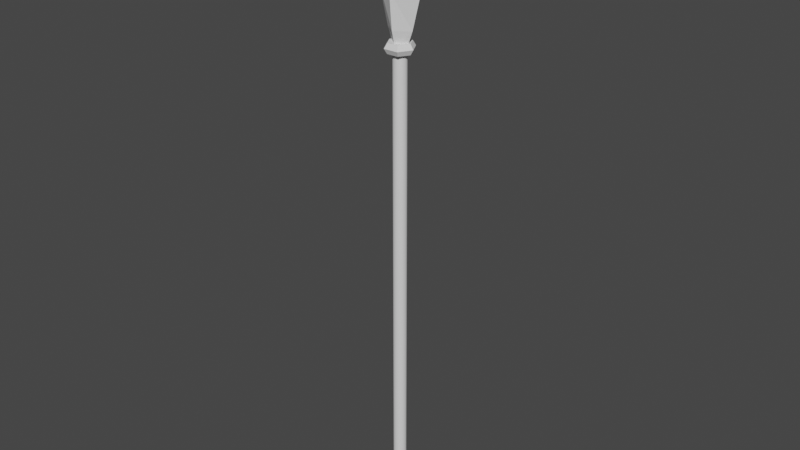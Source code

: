 # Source: Spear_Old_1.blend  (saved by Blender 2.91.10; exported with 4.5.12 LTS)
import bpy
from mathutils import Matrix  # noqa: F401  (used for matrix-valued properties, if any)

bpy.ops.wm.read_factory_settings(use_empty=True)
scene = bpy.context.scene
scene.name = 'Scene'

# ---- collections
col_collection = bpy.data.collections.new('Collection'); scene.collection.children.link(col_collection)

# ---- world
world_world = bpy.data.worlds.new('World'); scene.world = world_world
world_world.use_nodes = True; world_world.node_tree.nodes.clear()
_N = world_world.node_tree.nodes; _L = world_world.node_tree.links
n0 = _N.new('ShaderNodeOutputWorld'); n0.name = 'World Output'; n0.location = (300, 300)
n1 = _N.new('ShaderNodeBackground'); n1.name = 'Background'; n1.location = (10, 300)
n1.inputs[0].default_value = (0.05088, 0.05088, 0.05088, 1.0)
_L.new(n1.outputs[0], n0.inputs[0])
n0.is_active_output = True
world_world.color = (0.05088, 0.05088, 0.05088)
world_world.use_sun_shadow = False
world_world.sun_shadow_jitter_overblur = 0.0

# ---- meshes
me_cube_001 = bpy.data.meshes.new('Cube.001')
me_cube_001.from_pydata([(-1.0, -1.0, -1.0), (-1.665, -1.665, 1.0), (-0.7809, 0.7809, -1.0), (-1.035, 1.035, 1.0), (0.7809, -0.7809, -1.0), (1.035, -1.035, 1.0), (1.0, 1.0, -1.0), (1.665, 1.665, 1.0), (-0.4987, 0.4987, -1.867), (-0.5837, -0.5837, -1.867), (0.5837, 0.5837, -1.867), (0.4987, -0.4987, -1.867), (-0.0165, -0.0165, 6.186), (-0.01178, 0.01178, 6.186), (0.0165, 0.0165, 6.186), (0.01178, -0.01178, 6.186)], [], [(0, 1, 3, 2), (2, 3, 7, 6), (6, 7, 5, 4), (4, 5, 1, 0), (6, 4, 11, 10), (7, 3, 13, 14), (8, 10, 11, 9), (4, 0, 9, 11), (2, 6, 10, 8), (0, 2, 8, 9), (14, 13, 12, 15), (5, 7, 14, 15), (3, 1, 12, 13), (1, 5, 15, 12)])
_uv = me_cube_001.uv_layers.new(name='UVMap')
_uv.uv.foreach_set('vector', [0.375, 0.0, 0.625, 0.0, 0.625, 0.25, 0.375, 0.25, 0.375, 0.25, 0.625, 0.25, 0.625, 0.5, 0.375, 0.5, 0.375, 0.5, 0.625, 0.5, 0.625, 0.75, 0.375, 0.75, 0.375, 0.75, 0.625, 0.75, 0.625, 1.0, 0.375, 1.0, 0.375, 0.5, 0.375, 0.75, 0.375, 0.75, 0.375, 0.5, 0.625, 0.5, 0.625, 0.25, 0.625, 0.25, 0.625, 0.5, 0.125, 0.5, 0.375, 0.5, 0.375, 0.75, 0.125, 0.75, 0.375, 0.75, 0.375, 1.0, 0.375, 1.0, 0.375, 0.75, 0.375, 0.25, 0.375, 0.5, 0.375, 0.5, 0.375, 0.25, 0.375, 0.0, 0.375, 0.25, 0.375, 0.25, 0.375, 0.0, 0.625, 0.5, 0.875, 0.5, 0.875, 0.75, 0.625, 0.75, 0.625, 0.75, 0.625, 0.5, 0.625, 0.5, 0.625, 0.75, 0.625, 0.25, 0.625, 0.0, 0.625, 0.0, 0.625, 0.25, 0.625, 1.0, 0.625, 0.75, 0.625, 0.75, 0.625, 1.0])
me_cube_001.use_remesh_fix_poles = True
me_cube_001.use_remesh_preserve_attributes = False
me_cube_001.use_mirror_vertex_groups = False
me_cube_001.update()
me_torus = bpy.data.meshes.new('Torus')
me_torus.from_pydata([(0.64, 0.0, 0.0), (0.515, 0.0, 0.2165), (0.265, 0.0, 0.2165), (0.14, 0.0, 3.062e-17), (0.265, 0.0, -0.2165), (0.515, 0.0, -0.2165), (0.32, 0.5543, 0.0), (0.2575, 0.446, 0.2165), (0.1325, 0.2295, 0.2165), (0.07, 0.1212, 3.062e-17), (0.1325, 0.2295, -0.2165), (0.2575, 0.446, -0.2165), (-0.32, 0.5543, 0.0), (-0.2575, 0.446, 0.2165), (-0.1325, 0.2295, 0.2165), (-0.07, 0.1212, 3.062e-17), (-0.1325, 0.2295, -0.2165), (-0.2575, 0.446, -0.2165), (-0.64, 5.595e-08, 0.0), (-0.515, 4.502e-08, 0.2165), (-0.265, 2.317e-08, 0.2165), (-0.14, 1.224e-08, 3.062e-17), (-0.265, 2.317e-08, -0.2165), (-0.515, 4.502e-08, -0.2165), (-0.32, -0.5543, 0.0), (-0.2575, -0.446, 0.2165), (-0.1325, -0.2295, 0.2165), (-0.07, -0.1212, 3.062e-17), (-0.1325, -0.2295, -0.2165), (-0.2575, -0.446, -0.2165), (0.32, -0.5543, 0.0), (0.2575, -0.446, 0.2165), (0.1325, -0.2295, 0.2165), (0.07, -0.1212, 3.062e-17), (0.1325, -0.2295, -0.2165), (0.2575, -0.446, -0.2165)], [], [(0, 6, 7, 1), (1, 7, 8, 2), (2, 8, 9, 3), (3, 9, 10, 4), (4, 10, 11, 5), (5, 11, 6, 0), (6, 12, 13, 7), (7, 13, 14, 8), (8, 14, 15, 9), (9, 15, 16, 10), (10, 16, 17, 11), (11, 17, 12, 6), (12, 18, 19, 13), (13, 19, 20, 14), (14, 20, 21, 15), (15, 21, 22, 16), (16, 22, 23, 17), (17, 23, 18, 12), (18, 24, 25, 19), (19, 25, 26, 20), (20, 26, 27, 21), (21, 27, 28, 22), (22, 28, 29, 23), (23, 29, 24, 18), (24, 30, 31, 25), (25, 31, 32, 26), (26, 32, 33, 27), (27, 33, 34, 28), (28, 34, 35, 29), (29, 35, 30, 24), (30, 0, 1, 31), (31, 1, 2, 32), (32, 2, 3, 33), (33, 3, 4, 34), (34, 4, 5, 35), (35, 5, 0, 30)])
_uv = me_torus.uv_layers.new(name='UVMap')
_uv.uv.foreach_set('vector', [0.5, 0.5, 0.6667, 0.5, 0.6667, 0.6667, 0.5, 0.6667, 0.5, 0.6667, 0.6667, 0.6667, 0.6667, 0.8333, 0.5, 0.8333, 0.5, 0.8333, 0.6667, 0.8333, 0.6667, 1.0, 0.5, 1.0, 0.5, -1.11e-16, 0.6667, -1.11e-16, 0.6667, 0.1667, 0.5, 0.1667, 0.5, 0.1667, 0.6667, 0.1667, 0.6667, 0.3333, 0.5, 0.3333, 0.5, 0.3333, 0.6667, 0.3333, 0.6667, 0.5, 0.5, 0.5, 0.6667, 0.5, 0.8333, 0.5, 0.8333, 0.6667, 0.6667, 0.6667, 0.6667, 0.6667, 0.8333, 0.6667, 0.8333, 0.8333, 0.6667, 0.8333, 0.6667, 0.8333, 0.8333, 0.8333, 0.8333, 1.0, 0.6667, 1.0, 0.6667, -1.11e-16, 0.8333, -1.11e-16, 0.8333, 0.1667, 0.6667, 0.1667, 0.6667, 0.1667, 0.8333, 0.1667, 0.8333, 0.3333, 0.6667, 0.3333, 0.6667, 0.3333, 0.8333, 0.3333, 0.8333, 0.5, 0.6667, 0.5, 0.8333, 0.5, 1.0, 0.5, 1.0, 0.6667, 0.8333, 0.6667, 0.8333, 0.6667, 1.0, 0.6667, 1.0, 0.8333, 0.8333, 0.8333, 0.8333, 0.8333, 1.0, 0.8333, 1.0, 1.0, 0.8333, 1.0, 0.8333, -1.11e-16, 1.0, -1.11e-16, 1.0, 0.1667, 0.8333, 0.1667, 0.8333, 0.1667, 1.0, 0.1667, 1.0, 0.3333, 0.8333, 0.3333, 0.8333, 0.3333, 1.0, 0.3333, 1.0, 0.5, 0.8333, 0.5, -1.11e-16, 0.5, 0.1667, 0.5, 0.1667, 0.6667, -1.11e-16, 0.6667, -1.11e-16, 0.6667, 0.1667, 0.6667, 0.1667, 0.8333, -1.11e-16, 0.8333, -1.11e-16, 0.8333, 0.1667, 0.8333, 0.1667, 1.0, -1.11e-16, 1.0, -1.11e-16, -1.11e-16, 0.1667, -1.11e-16, 0.1667, 0.1667, -1.11e-16, 0.1667, -1.11e-16, 0.1667, 0.1667, 0.1667, 0.1667, 0.3333, -1.11e-16, 0.3333, -1.11e-16, 0.3333, 0.1667, 0.3333, 0.1667, 0.5, -1.11e-16, 0.5, 0.1667, 0.5, 0.3333, 0.5, 0.3333, 0.6667, 0.1667, 0.6667, 0.1667, 0.6667, 0.3333, 0.6667, 0.3333, 0.8333, 0.1667, 0.8333, 0.1667, 0.8333, 0.3333, 0.8333, 0.3333, 1.0, 0.1667, 1.0, 0.1667, -1.11e-16, 0.3333, -1.11e-16, 0.3333, 0.1667, 0.1667, 0.1667, 0.1667, 0.1667, 0.3333, 0.1667, 0.3333, 0.3333, 0.1667, 0.3333, 0.1667, 0.3333, 0.3333, 0.3333, 0.3333, 0.5, 0.1667, 0.5, 0.3333, 0.5, 0.5, 0.5, 0.5, 0.6667, 0.3333, 0.6667, 0.3333, 0.6667, 0.5, 0.6667, 0.5, 0.8333, 0.3333, 0.8333, 0.3333, 0.8333, 0.5, 0.8333, 0.5, 1.0, 0.3333, 1.0, 0.3333, -1.11e-16, 0.5, -1.11e-16, 0.5, 0.1667, 0.3333, 0.1667, 0.3333, 0.1667, 0.5, 0.1667, 0.5, 0.3333, 0.3333, 0.3333, 0.3333, 0.3333, 0.5, 0.3333, 0.5, 0.5, 0.3333, 0.5])
me_torus.use_remesh_fix_poles = True
me_torus.use_remesh_preserve_attributes = False
me_torus.use_mirror_vertex_groups = False
me_torus.update()
me_torus_001 = bpy.data.meshes.new('Torus.001')
me_torus_001.from_pydata([(0.64, 0.0, 0.0), (0.515, 0.0, 0.2165), (0.265, 0.0, 0.2165), (0.14, 0.0, 3.062e-17), (0.265, 0.0, -0.2165), (0.515, 0.0, -0.2165), (0.32, 0.5543, 0.0), (0.2575, 0.446, 0.2165), (0.1325, 0.2295, 0.2165), (0.07, 0.1212, 3.062e-17), (0.1325, 0.2295, -0.2165), (0.2575, 0.446, -0.2165), (-0.32, 0.5543, 0.0), (-0.2575, 0.446, 0.2165), (-0.1325, 0.2295, 0.2165), (-0.07, 0.1212, 3.062e-17), (-0.1325, 0.2295, -0.2165), (-0.2575, 0.446, -0.2165), (-0.64, 5.595e-08, 0.0), (-0.515, 4.502e-08, 0.2165), (-0.265, 2.317e-08, 0.2165), (-0.14, 1.224e-08, 3.062e-17), (-0.265, 2.317e-08, -0.2165), (-0.515, 4.502e-08, -0.2165), (-0.32, -0.5543, 0.0), (-0.2575, -0.446, 0.2165), (-0.1325, -0.2295, 0.2165), (-0.07, -0.1212, 3.062e-17), (-0.1325, -0.2295, -0.2165), (-0.2575, -0.446, -0.2165), (0.32, -0.5543, 0.0), (0.2575, -0.446, 0.2165), (0.1325, -0.2295, 0.2165), (0.07, -0.1212, 3.062e-17), (0.1325, -0.2295, -0.2165), (0.2575, -0.446, -0.2165)], [], [(0, 6, 7, 1), (1, 7, 8, 2), (2, 8, 9, 3), (3, 9, 10, 4), (4, 10, 11, 5), (5, 11, 6, 0), (6, 12, 13, 7), (7, 13, 14, 8), (8, 14, 15, 9), (9, 15, 16, 10), (10, 16, 17, 11), (11, 17, 12, 6), (12, 18, 19, 13), (13, 19, 20, 14), (14, 20, 21, 15), (15, 21, 22, 16), (16, 22, 23, 17), (17, 23, 18, 12), (18, 24, 25, 19), (19, 25, 26, 20), (20, 26, 27, 21), (21, 27, 28, 22), (22, 28, 29, 23), (23, 29, 24, 18), (24, 30, 31, 25), (25, 31, 32, 26), (26, 32, 33, 27), (27, 33, 34, 28), (28, 34, 35, 29), (29, 35, 30, 24), (30, 0, 1, 31), (31, 1, 2, 32), (32, 2, 3, 33), (33, 3, 4, 34), (34, 4, 5, 35), (35, 5, 0, 30)])
_uv = me_torus_001.uv_layers.new(name='UVMap')
_uv.uv.foreach_set('vector', [0.5, 0.5, 0.6667, 0.5, 0.6667, 0.6667, 0.5, 0.6667, 0.5, 0.6667, 0.6667, 0.6667, 0.6667, 0.8333, 0.5, 0.8333, 0.5, 0.8333, 0.6667, 0.8333, 0.6667, 1.0, 0.5, 1.0, 0.5, -1.11e-16, 0.6667, -1.11e-16, 0.6667, 0.1667, 0.5, 0.1667, 0.5, 0.1667, 0.6667, 0.1667, 0.6667, 0.3333, 0.5, 0.3333, 0.5, 0.3333, 0.6667, 0.3333, 0.6667, 0.5, 0.5, 0.5, 0.6667, 0.5, 0.8333, 0.5, 0.8333, 0.6667, 0.6667, 0.6667, 0.6667, 0.6667, 0.8333, 0.6667, 0.8333, 0.8333, 0.6667, 0.8333, 0.6667, 0.8333, 0.8333, 0.8333, 0.8333, 1.0, 0.6667, 1.0, 0.6667, -1.11e-16, 0.8333, -1.11e-16, 0.8333, 0.1667, 0.6667, 0.1667, 0.6667, 0.1667, 0.8333, 0.1667, 0.8333, 0.3333, 0.6667, 0.3333, 0.6667, 0.3333, 0.8333, 0.3333, 0.8333, 0.5, 0.6667, 0.5, 0.8333, 0.5, 1.0, 0.5, 1.0, 0.6667, 0.8333, 0.6667, 0.8333, 0.6667, 1.0, 0.6667, 1.0, 0.8333, 0.8333, 0.8333, 0.8333, 0.8333, 1.0, 0.8333, 1.0, 1.0, 0.8333, 1.0, 0.8333, -1.11e-16, 1.0, -1.11e-16, 1.0, 0.1667, 0.8333, 0.1667, 0.8333, 0.1667, 1.0, 0.1667, 1.0, 0.3333, 0.8333, 0.3333, 0.8333, 0.3333, 1.0, 0.3333, 1.0, 0.5, 0.8333, 0.5, -1.11e-16, 0.5, 0.1667, 0.5, 0.1667, 0.6667, -1.11e-16, 0.6667, -1.11e-16, 0.6667, 0.1667, 0.6667, 0.1667, 0.8333, -1.11e-16, 0.8333, -1.11e-16, 0.8333, 0.1667, 0.8333, 0.1667, 1.0, -1.11e-16, 1.0, -1.11e-16, -1.11e-16, 0.1667, -1.11e-16, 0.1667, 0.1667, -1.11e-16, 0.1667, -1.11e-16, 0.1667, 0.1667, 0.1667, 0.1667, 0.3333, -1.11e-16, 0.3333, -1.11e-16, 0.3333, 0.1667, 0.3333, 0.1667, 0.5, -1.11e-16, 0.5, 0.1667, 0.5, 0.3333, 0.5, 0.3333, 0.6667, 0.1667, 0.6667, 0.1667, 0.6667, 0.3333, 0.6667, 0.3333, 0.8333, 0.1667, 0.8333, 0.1667, 0.8333, 0.3333, 0.8333, 0.3333, 1.0, 0.1667, 1.0, 0.1667, -1.11e-16, 0.3333, -1.11e-16, 0.3333, 0.1667, 0.1667, 0.1667, 0.1667, 0.1667, 0.3333, 0.1667, 0.3333, 0.3333, 0.1667, 0.3333, 0.1667, 0.3333, 0.3333, 0.3333, 0.3333, 0.5, 0.1667, 0.5, 0.3333, 0.5, 0.5, 0.5, 0.5, 0.6667, 0.3333, 0.6667, 0.3333, 0.6667, 0.5, 0.6667, 0.5, 0.8333, 0.3333, 0.8333, 0.3333, 0.8333, 0.5, 0.8333, 0.5, 1.0, 0.3333, 1.0, 0.3333, -1.11e-16, 0.5, -1.11e-16, 0.5, 0.1667, 0.3333, 0.1667, 0.3333, 0.1667, 0.5, 0.1667, 0.5, 0.3333, 0.3333, 0.3333, 0.3333, 0.3333, 0.5, 0.3333, 0.5, 0.5, 0.3333, 0.5])
me_torus_001.use_remesh_fix_poles = True
me_torus_001.use_remesh_preserve_attributes = False
me_torus_001.use_mirror_vertex_groups = False
me_torus_001.update()
me_cylinder_002 = bpy.data.meshes.new('Cylinder.002')
me_cylinder_002.from_pydata([(0.0, 1.0, -1.0), (0.0, 1.0, 58.68), (0.2079, 0.9781, -1.0), (0.2079, 0.9781, 58.68), (0.4067, 0.9135, -1.0), (0.4067, 0.9135, 58.68), (0.5878, 0.809, -1.0), (0.5878, 0.809, 58.68), (0.7431, 0.6691, -1.0), (0.7431, 0.6691, 58.68), (0.866, 0.5, -1.0), (0.866, 0.5, 58.68), (0.9511, 0.309, -1.0), (0.9511, 0.309, 58.68), (0.9945, 0.1045, -1.0), (0.9945, 0.1045, 58.68), (0.9945, -0.1045, -1.0), (0.9945, -0.1045, 58.68), (0.9511, -0.309, -1.0), (0.9511, -0.309, 58.68), (0.866, -0.5, -1.0), (0.866, -0.5, 58.68), (0.7431, -0.6691, -1.0), (0.7431, -0.6691, 58.68), (0.5878, -0.809, -1.0), (0.5878, -0.809, 58.68), (0.4067, -0.9135, -1.0), (0.4067, -0.9135, 58.68), (0.2079, -0.9781, -1.0), (0.2079, -0.9781, 58.68), (-8.742e-08, -1.0, -1.0), (-8.742e-08, -1.0, 58.68), (-0.2079, -0.9781, -1.0), (-0.2079, -0.9781, 58.68), (-0.4067, -0.9135, -1.0), (-0.4067, -0.9135, 58.68), (-0.5878, -0.809, -1.0), (-0.5878, -0.809, 58.68), (-0.7431, -0.6691, -1.0), (-0.7431, -0.6691, 58.68), (-0.866, -0.5, -1.0), (-0.866, -0.5, 58.68), (-0.9511, -0.309, -1.0), (-0.9511, -0.309, 58.68), (-0.9945, -0.1045, -1.0), (-0.9945, -0.1045, 58.68), (-0.9945, 0.1045, -1.0), (-0.9945, 0.1045, 58.68), (-0.9511, 0.309, -1.0), (-0.9511, 0.309, 58.68), (-0.866, 0.5, -1.0), (-0.866, 0.5, 58.68), (-0.7431, 0.6691, -1.0), (-0.7431, 0.6691, 58.68), (-0.5878, 0.809, -1.0), (-0.5878, 0.809, 58.68), (-0.4067, 0.9135, -1.0), (-0.4067, 0.9135, 58.68), (-0.2079, 0.9781, -1.0), (-0.2079, 0.9781, 58.68)], [], [(0, 1, 3, 2), (2, 3, 5, 4), (4, 5, 7, 6), (6, 7, 9, 8), (8, 9, 11, 10), (10, 11, 13, 12), (12, 13, 15, 14), (14, 15, 17, 16), (16, 17, 19, 18), (18, 19, 21, 20), (20, 21, 23, 22), (22, 23, 25, 24), (24, 25, 27, 26), (26, 27, 29, 28), (28, 29, 31, 30), (30, 31, 33, 32), (32, 33, 35, 34), (34, 35, 37, 36), (36, 37, 39, 38), (38, 39, 41, 40), (40, 41, 43, 42), (42, 43, 45, 44), (44, 45, 47, 46), (46, 47, 49, 48), (48, 49, 51, 50), (50, 51, 53, 52), (52, 53, 55, 54), (54, 55, 57, 56), (3, 1, 59, 57, 55, 53, 51, 49, 47, 45, 43, 41, 39, 37, 35, 33, 31, 29, 27, 25, 23, 21, 19, 17, 15, 13, 11, 9, 7, 5), (56, 57, 59, 58), (58, 59, 1, 0), (0, 2, 4, 6, 8, 10, 12, 14, 16, 18, 20, 22, 24, 26, 28, 30, 32, 34, 36, 38, 40, 42, 44, 46, 48, 50, 52, 54, 56, 58)])
_uv = me_cylinder_002.uv_layers.new(name='UVMap')
_uv.uv.foreach_set('vector', [1.0, 0.5, 1.0, 1.0, 0.9667, 1.0, 0.9667, 0.5, 0.9667, 0.5, 0.9667, 1.0, 0.9333, 1.0, 0.9333, 0.5, 0.9333, 0.5, 0.9333, 1.0, 0.9, 1.0, 0.9, 0.5, 0.9, 0.5, 0.9, 1.0, 0.8667, 1.0, 0.8667, 0.5, 0.8667, 0.5, 0.8667, 1.0, 0.8333, 1.0, 0.8333, 0.5, 0.8333, 0.5, 0.8333, 1.0, 0.8, 1.0, 0.8, 0.5, 0.8, 0.5, 0.8, 1.0, 0.7667, 1.0, 0.7667, 0.5, 0.7667, 0.5, 0.7667, 1.0, 0.7333, 1.0, 0.7333, 0.5, 0.7333, 0.5, 0.7333, 1.0, 0.7, 1.0, 0.7, 0.5, 0.7, 0.5, 0.7, 1.0, 0.6667, 1.0, 0.6667, 0.5, 0.6667, 0.5, 0.6667, 1.0, 0.6333, 1.0, 0.6333, 0.5, 0.6333, 0.5, 0.6333, 1.0, 0.6, 1.0, 0.6, 0.5, 0.6, 0.5, 0.6, 1.0, 0.5667, 1.0, 0.5667, 0.5, 0.5667, 0.5, 0.5667, 1.0, 0.5333, 1.0, 0.5333, 0.5, 0.5333, 0.5, 0.5333, 1.0, 0.5, 1.0, 0.5, 0.5, 0.5, 0.5, 0.5, 1.0, 0.4667, 1.0, 0.4667, 0.5, 0.4667, 0.5, 0.4667, 1.0, 0.4333, 1.0, 0.4333, 0.5, 0.4333, 0.5, 0.4333, 1.0, 0.4, 1.0, 0.4, 0.5, 0.4, 0.5, 0.4, 1.0, 0.3667, 1.0, 0.3667, 0.5, 0.3667, 0.5, 0.3667, 1.0, 0.3333, 1.0, 0.3333, 0.5, 0.3333, 0.5, 0.3333, 1.0, 0.3, 1.0, 0.3, 0.5, 0.3, 0.5, 0.3, 1.0, 0.2667, 1.0, 0.2667, 0.5, 0.2667, 0.5, 0.2667, 1.0, 0.2333, 1.0, 0.2333, 0.5, 0.2333, 0.5, 0.2333, 1.0, 0.2, 1.0, 0.2, 0.5, 0.2, 0.5, 0.2, 1.0, 0.1667, 1.0, 0.1667, 0.5, 0.1667, 0.5, 0.1667, 1.0, 0.1333, 1.0, 0.1333, 0.5, 0.1333, 0.5, 0.1333, 1.0, 0.1, 1.0, 0.1, 0.5, 0.1, 0.5, 0.1, 1.0, 0.06667, 1.0, 0.06667, 0.5, 0.2999, 0.4848, 0.25, 0.49, 0.2001, 0.4848, 0.1524, 0.4693, 0.1089, 0.4442, 0.07165, 0.4106, 0.04215, 0.37, 0.02175, 0.3242, 0.01131, 0.2751, 0.01131, 0.2249, 0.02175, 0.1758, 0.04215, 0.13, 0.07165, 0.08941, 0.1089, 0.05584, 0.1524, 0.03075, 0.2001, 0.01524, 0.25, 0.01, 0.2999, 0.01524, 0.3476, 0.03075, 0.3911, 0.05584, 0.4284, 0.08941, 0.4578, 0.13, 0.4783, 0.1758, 0.4887, 0.2249, 0.4887, 0.2751, 0.4783, 0.3242, 0.4578, 0.37, 0.4284, 0.4106, 0.3911, 0.4442, 0.3476, 0.4693, 0.06667, 0.5, 0.06667, 1.0, 0.03333, 1.0, 0.03333, 0.5, 0.03333, 0.5, 0.03333, 1.0, -3.651e-07, 1.0, -3.651e-07, 0.5, 0.75, 0.49, 0.7999, 0.4848, 0.8476, 0.4693, 0.8911, 0.4442, 0.9284, 0.4106, 0.9578, 0.37, 0.9783, 0.3242, 0.9887, 0.2751, 0.9887, 0.2249, 0.9783, 0.1758, 0.9578, 0.13, 0.9284, 0.08941, 0.8911, 0.05584, 0.8476, 0.03075, 0.7999, 0.01524, 0.75, 0.01, 0.7001, 0.01524, 0.6524, 0.03075, 0.6089, 0.05584, 0.5716, 0.08941, 0.5422, 0.13, 0.5217, 0.1758, 0.5113, 0.2249, 0.5113, 0.2751, 0.5217, 0.3242, 0.5422, 0.37, 0.5716, 0.4106, 0.6089, 0.4442, 0.6524, 0.4693, 0.7001, 0.4848])
me_cylinder_002.use_remesh_fix_poles = True
me_cylinder_002.use_remesh_preserve_attributes = False
me_cylinder_002.use_mirror_vertex_groups = False
me_cylinder_002.update()

# ---- objects
ob_cube = bpy.data.objects.new('Cube', me_cube_001)
ob_torus = bpy.data.objects.new('Torus', me_torus)
ob_torus_001 = bpy.data.objects.new('Torus.001', me_torus_001)
ob_cylinder = bpy.data.objects.new('Cylinder', me_cylinder_002)

# ---- transforms, parenting, visibility, modifiers, constraints
ob_cube.location = (0.0, 0.0, 9.819)
ob_cube.rotation_euler = (0.0, -0.0, 2.356)
ob_cube.scale = (0.4121, 0.4121, 0.7547)
ob_cube.lineart.crease_threshold = 0.0
ob_torus.location = (0.0, 0.0, 8.366)
ob_torus.rotation_euler = (0.0, -0.0, 2.094)
ob_torus.scale = (0.9728, 0.9728, 0.9728)
ob_torus.lineart.crease_threshold = 0.0
ob_torus_001.location = (0.0, 0.0, -12.01)
ob_torus_001.rotation_euler = (0.0, -0.0, 2.094)
ob_torus_001.scale = (0.8805, 0.8805, -1.405)
ob_torus_001.lineart.crease_threshold = 0.0
ob_cylinder.location = (0.0, 0.0, -11.81)
ob_cylinder.rotation_euler = (0.0, -0.0, 1.571)
ob_cylinder.scale = (0.278, 0.278, 0.3475)
ob_cylinder.lineart.crease_threshold = 0.0

# ---- collection membership
col_collection.objects.link(ob_cube)
col_collection.objects.link(ob_torus)
col_collection.objects.link(ob_torus_001)
col_collection.objects.link(ob_cylinder)

# ---- scene / render settings (as saved in the file)
scene.frame_start = 1; scene.frame_end = 250; scene.frame_set(1)
scene.render.engine = 'BLENDER_EEVEE_NEXT'
scene.cycles.use_denoising = False
scene.cycles.samples = 128
scene.cycles.sampling_pattern = 'TABULATED_SOBOL'
scene.cycles.use_adaptive_sampling = False
scene.cycles.use_light_tree = False
scene.view_settings.view_transform = 'Filmic'
bpy.context.view_layer.update()

# ---- added for rendering (the .blend has no active camera and no usable light): camera, sun
cam_auto = bpy.data.cameras.new('AutoCamera')
cam_auto.lens = 50.0
cam_auto.sensor_width = 36.0
cam_auto.clip_end = 1000.0
ob_auto_camera = bpy.data.objects.new('AutoCamera', cam_auto)
scene.collection.objects.link(ob_auto_camera)
ob_auto_camera.location = (24.9309, -29.9171, 21.03)
ob_auto_camera.rotation_euler = (1.09748, -7.21219e-08, 0.694738)
scene.camera = ob_auto_camera
light_auto_sun = bpy.data.lights.new('AutoSun', 'SUN')
light_auto_sun.energy = 3.0
light_auto_sun.angle = 0.0523599
ob_auto_sun = bpy.data.objects.new('AutoSun', light_auto_sun)
scene.collection.objects.link(ob_auto_sun)
ob_auto_sun.rotation_euler = (0.872665, 0.174533, 0.523599)
bpy.context.view_layer.update()
